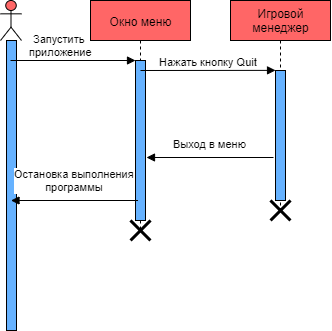

The diagram above was exported from draw.io. Its source (the exported page's mxGraphModel, read from the mxfile embedded in the PNG):
<mxGraphModel dx="881" dy="344" grid="1" gridSize="10" guides="1" tooltips="1" connect="1" arrows="1" fold="1" page="1" pageScale="1" pageWidth="827" pageHeight="1169" math="0" shadow="0">
  <root>
    <mxCell id="0" />
    <mxCell id="1" parent="0" />
    <mxCell id="EZI9_pPMT-C7ObPqJQdk-48" value="" style="shape=umlLifeline;participant=umlActor;perimeter=lifelinePerimeter;whiteSpace=wrap;html=1;container=1;collapsible=0;recursiveResize=0;verticalAlign=top;spacingTop=36;labelBackgroundColor=#ffffff;outlineConnect=0;fillColor=#FF6666;" vertex="1" parent="1">
      <mxGeometry width="21" height="320" as="geometry" />
    </mxCell>
    <mxCell id="EZI9_pPMT-C7ObPqJQdk-49" value="" style="html=1;points=[];perimeter=orthogonalPerimeter;fillColor=#66B2FF;" vertex="1" parent="EZI9_pPMT-C7ObPqJQdk-48">
      <mxGeometry x="6" y="40" width="10" height="290" as="geometry" />
    </mxCell>
    <mxCell id="EZI9_pPMT-C7ObPqJQdk-50" value="Запустить &lt;br&gt;приложение" style="html=1;verticalAlign=bottom;endArrow=block;" edge="1" parent="EZI9_pPMT-C7ObPqJQdk-48" target="EZI9_pPMT-C7ObPqJQdk-52">
      <mxGeometry x="-0.2" width="80" relative="1" as="geometry">
        <mxPoint x="10" y="60" as="sourcePoint" />
        <mxPoint x="90" y="60" as="targetPoint" />
        <mxPoint as="offset" />
      </mxGeometry>
    </mxCell>
    <mxCell id="EZI9_pPMT-C7ObPqJQdk-51" value="Окно меню&lt;br&gt;" style="shape=umlLifeline;perimeter=lifelinePerimeter;whiteSpace=wrap;html=1;container=1;collapsible=0;recursiveResize=0;outlineConnect=0;fillColor=#FF6666;" vertex="1" parent="1">
      <mxGeometry x="90" width="100" height="230" as="geometry" />
    </mxCell>
    <mxCell id="EZI9_pPMT-C7ObPqJQdk-52" value="" style="html=1;points=[];perimeter=orthogonalPerimeter;fillColor=#66B2FF;" vertex="1" parent="EZI9_pPMT-C7ObPqJQdk-51">
      <mxGeometry x="45" y="60" width="10" height="160" as="geometry" />
    </mxCell>
    <mxCell id="EZI9_pPMT-C7ObPqJQdk-53" value="" style="shape=umlDestroy;whiteSpace=wrap;html=1;strokeWidth=3;" vertex="1" parent="EZI9_pPMT-C7ObPqJQdk-51">
      <mxGeometry x="40" y="220" width="20" height="20" as="geometry" />
    </mxCell>
    <mxCell id="EZI9_pPMT-C7ObPqJQdk-54" value="Игровой&lt;br&gt;менеджер&lt;br&gt;" style="shape=umlLifeline;perimeter=lifelinePerimeter;whiteSpace=wrap;html=1;container=1;collapsible=0;recursiveResize=0;outlineConnect=0;fillColor=#FF6666;" vertex="1" parent="1">
      <mxGeometry x="230" width="100" height="210" as="geometry" />
    </mxCell>
    <mxCell id="EZI9_pPMT-C7ObPqJQdk-55" value="" style="html=1;points=[];perimeter=orthogonalPerimeter;fillColor=#66B2FF;" vertex="1" parent="EZI9_pPMT-C7ObPqJQdk-54">
      <mxGeometry x="45" y="70" width="10" height="130" as="geometry" />
    </mxCell>
    <mxCell id="EZI9_pPMT-C7ObPqJQdk-57" value="Нажать кнопку Quit" style="html=1;verticalAlign=bottom;endArrow=block;entryX=0.003;entryY=-0.001;entryDx=0;entryDy=0;entryPerimeter=0;" edge="1" parent="1" target="EZI9_pPMT-C7ObPqJQdk-55">
      <mxGeometry width="80" relative="1" as="geometry">
        <mxPoint x="140" y="70" as="sourcePoint" />
        <mxPoint x="265" y="70" as="targetPoint" />
      </mxGeometry>
    </mxCell>
    <mxCell id="EZI9_pPMT-C7ObPqJQdk-58" value="Выход в меню" style="html=1;verticalAlign=bottom;endArrow=block;" edge="1" parent="1">
      <mxGeometry y="-5" width="80" relative="1" as="geometry">
        <mxPoint x="273" y="157" as="sourcePoint" />
        <mxPoint x="146" y="157" as="targetPoint" />
        <mxPoint as="offset" />
      </mxGeometry>
    </mxCell>
    <mxCell id="EZI9_pPMT-C7ObPqJQdk-59" value="Остановка выполнения&lt;br&gt;программы" style="html=1;verticalAlign=bottom;endArrow=block;" edge="1" parent="1">
      <mxGeometry y="-5" width="80" relative="1" as="geometry">
        <mxPoint x="137.5" y="200" as="sourcePoint" />
        <mxPoint x="10.5" y="200" as="targetPoint" />
        <mxPoint as="offset" />
      </mxGeometry>
    </mxCell>
    <mxCell id="EZI9_pPMT-C7ObPqJQdk-56" value="" style="shape=umlDestroy;whiteSpace=wrap;html=1;strokeWidth=3;" vertex="1" parent="1">
      <mxGeometry x="270" y="200" width="20" height="20" as="geometry" />
    </mxCell>
  </root>
</mxGraphModel>